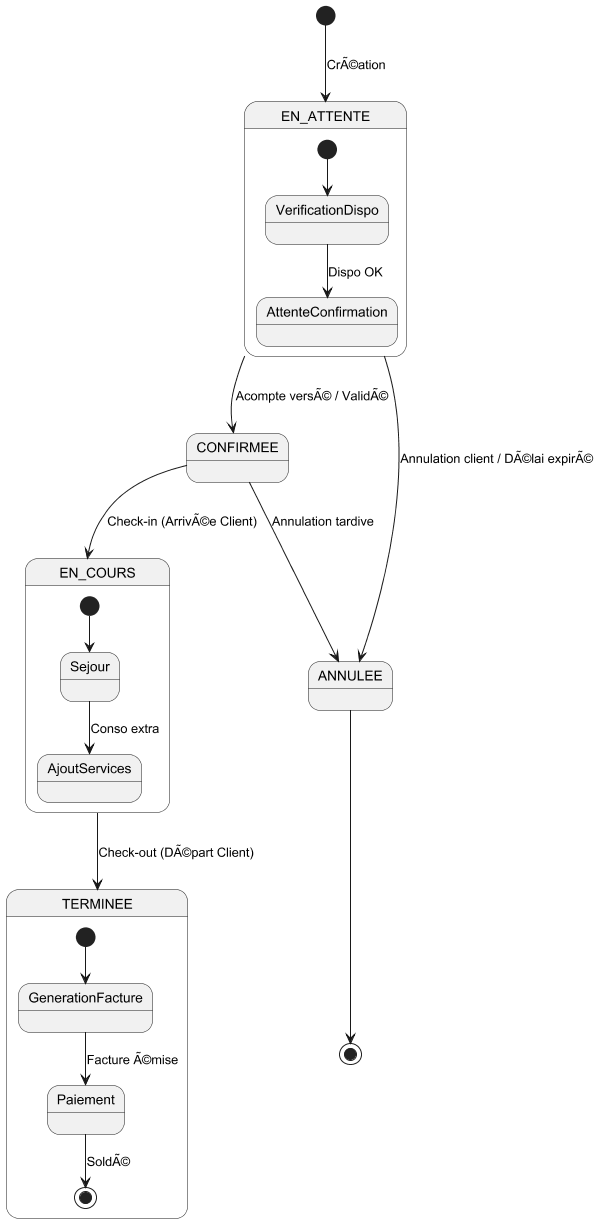

The diagram above was rendered by PlantUML. Its source (embedded in the PNG):
@startuml
scale 600 width
[*] --> EN_ATTENTE : CrÃ©ation

state EN_ATTENTE {
  [*] --> VerificationDispo
  VerificationDispo --> AttenteConfirmation : Dispo OK
}

EN_ATTENTE --> CONFIRMEE : Acompte versÃ© / ValidÃ©
EN_ATTENTE --> ANNULEE : Annulation client / DÃ©lai expirÃ©

state CONFIRMEE {
}

CONFIRMEE --> EN_COURS : Check-in (ArrivÃ©e Client)
CONFIRMEE --> ANNULEE : Annulation tardive

state EN_COURS {
  [*] --> Sejour
  Sejour --> AjoutServices : Conso extra
}

EN_COURS --> TERMINEE : Check-out (DÃ©part Client)

state TERMINEE {
  [*] --> GenerationFacture
  GenerationFacture --> Paiement : Facture Ã©mise
  Paiement --> [*] : SoldÃ©
}

ANNULEE --> [*]
@enduml